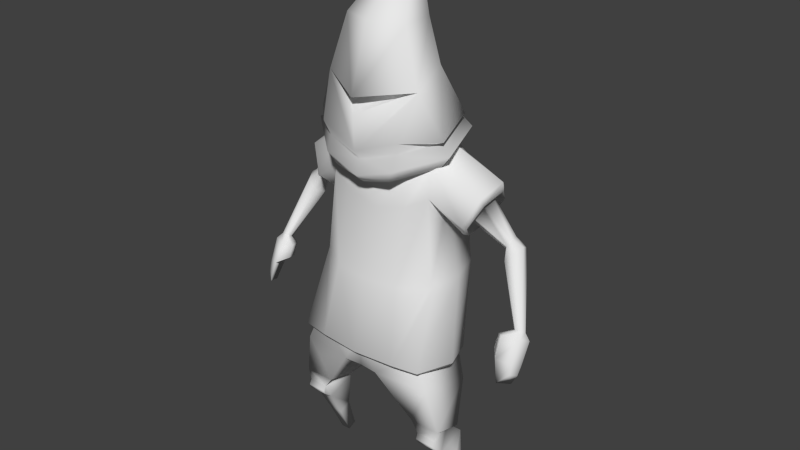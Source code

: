 # Source: Char_Below_REF.blend  (saved by Blender 2.73.0; exported with 4.5.12 LTS)
import bpy
from mathutils import Matrix  # noqa: F401  (used for matrix-valued properties, if any)

bpy.ops.wm.read_factory_settings(use_empty=True)
scene = bpy.context.scene
scene.name = 'Scene'

# ---- collections
col_collection_1 = bpy.data.collections.new('Collection 1'); scene.collection.children.link(col_collection_1)
col_collection_2 = bpy.data.collections.new('Collection 2'); scene.collection.children.link(col_collection_2)

# ---- materials (node trees are filled in below, after node groups)
mat_material = bpy.data.materials.new('Material')
mat_material.alpha_threshold = 0.0
mat_material.use_transparent_shadow = False
mat_material.roughness = 0.5
mat_material.specular_intensity = 0.0

# ---- material node trees

# ---- world
world_world = bpy.data.worlds.new('World'); scene.world = world_world
world_world.color = (0.05088, 0.05088, 0.05088)
world_world.use_sun_shadow = False
world_world.sun_shadow_jitter_overblur = 0.0
world_world.cycles.sampling_method = 'MANUAL'
world_world.cycles.sample_map_resolution = 256

# ---- meshes
me_cube = bpy.data.meshes.new('Cube')
me_cube.from_pydata([(0.1401, -0.1363, 0.564), (0.1359, 0.185, 0.5313), (0.2327, 0.1186, 0.5486), (0.2327, -0.1198, 0.564), (0.0, -0.1496, 0.564), (0.0, 0.1953, 0.5313), (0.113, -0.03654, 1.064), (0.1023, 0.2177, 1.107), (0.1895, 0.1692, 1.08), (0.1858, -0.01143, 1.105), (0.0, -0.04173, 1.039), (0.0, 0.2395, 1.119), (0.2456, 0.08356, 0.002342), (0.2456, 0.1148, 0.01642), (0.2799, 0.1148, 0.01642), (0.2799, 0.08356, 0.002342), (0.2026, -0.07615, 0.2986), (0.2026, -0.008142, 0.3292), (0.2696, -0.008142, 0.3292), (0.2696, -0.07615, 0.2986), (0.1766, -0.07361, 0.3349), (0.1766, 0.02943, 0.3094), (0.2827, 0.02943, 0.3094), (0.2827, -0.07361, 0.3349), (0.06328, -0.1215, 0.4968), (0.06295, 0.1333, 0.4335), (0.2499, 0.09944, 0.4419), (0.2469, -0.09662, 0.4928), (0.06321, -0.1105, 0.6009), (0.06505, 0.1682, 0.5316), (0.2049, 0.127, 0.5402), (0.2081, -0.08513, 0.5938), (0.0, -0.1176, 0.4982), (0.0, 0.1363, 0.4328), (0.0, -0.1218, 0.6103), (0.0, 0.1607, 0.5319), (0.1149, -0.086, 0.8125), (0.0, -0.1008, 0.8112), (0.1011, 0.2151, 0.8395), (0.0, 0.2213, 0.8401), (0.2113, -0.0241, 0.8181), (0.2113, 0.1745, 0.8359), (0.2799, -0.000603, 0.564), (0.2854, 0.0136, 1.038), (0.1872, 0.07154, 1.04), (0.2502, 0.1869, 0.9932), (0.2364, 0.07518, 0.827), (0.1108, -0.0295, 1.216), (0.1109, 0.196, 1.223), (0.1904, 0.184, 1.184), (0.1868, 0.003287, 1.21), (0.0, -0.05691, 1.222), (0.0, 0.2032, 1.247), (0.06295, 0.05551, 1.301), (0.189, 0.101, 1.249), (0.0, 0.05551, 1.301), (0.2446, 0.08393, 0.9714), (0.2966, 0.2195, 1.082), (0.3318, 0.04621, 1.127), (0.3374, 0.1491, 1.149), (0.1094, -0.02637, 1.622), (0.0, -0.06829, 1.624), (0.0, 0.1517, 1.847), (0.2049, -0.002472, 1.284), (0.08874, 0.1035, 1.616), (0.0, 0.2594, 1.329), (0.0, 0.1585, 1.613), (0.1563, 0.1592, 1.312), (0.1668, -0.04385, 1.441), (0.0, -0.1373, 1.415), (0.1353, 0.1002, 1.48), (0.0, 0.1745, 1.501), (0.2049, 0.01947, 1.201), (0.0, -0.09311, 1.139), (0.1498, 0.1905, 1.222), (0.0, 0.305, 1.236), (0.0, -0.1324, 1.363), (0.0, -0.1068, 1.218), (0.0, 0.3072, 1.286), (0.1963, 0.1802, 1.281), (0.2535, -0.002975, 1.255), (0.0, -0.1239, 1.168), (0.0, -0.1297, 1.248), (0.2349, -0.009104, 1.298), (0.1861, 0.1568, 1.328), (0.0, 0.2534, 1.377), (0.1011, -0.0936, 1.165), (0.1445, -0.1024, 1.299), (0.125, -0.1104, 1.207), (0.1258, -0.09316, 1.256), (0.2661, 0.04855, 1.075), (0.2457, 0.1489, 1.049), (0.2424, 0.08927, 1.036), (0.2726, 0.1678, 1.1), (0.2929, 0.06743, 1.126), (0.2962, 0.127, 1.139), (0.3878, 0.1082, 0.9698), (0.3746, 0.1436, 0.9545), (0.3764, 0.1204, 0.9531), (0.3842, 0.1552, 0.9726), (0.3985, 0.1193, 0.9885), (0.3967, 0.1437, 0.99), (0.4975, 0.04198, 0.7454), (0.468, 0.04836, 0.7412), (0.4794, 0.03803, 0.7463), (0.4724, 0.06506, 0.7339), (0.5031, 0.05786, 0.737), (0.4904, 0.06947, 0.7311), (0.5079, 0.02239, 0.7316), (0.4319, 0.02214, 0.7264), (0.4581, -0.002827, 0.7377), (0.4576, 0.0701, 0.7092), (0.5197, 0.05656, 0.7153), (0.4962, 0.07873, 0.7046), (0.5057, -0.0104, 0.6604), (0.4312, 0.001884, 0.6869), (0.46, -0.03451, 0.6737), (0.457, 0.05132, 0.668), (0.5173, 0.02287, 0.6446), (0.4982, 0.04658, 0.638), (0.5065, -0.0205, 0.6295), (0.476, -0.04707, 0.6022), (0.5159, 0.006481, 0.6167), (0.4976, 0.001991, 0.5816), (0.3969, 0.1689, 0.9206), (0.4219, 0.1673, 0.9529), (0.4305, 0.132, 0.9703), (0.3799, 0.1345, 0.9057), (0.3887, 0.0983, 0.9235), (0.4143, 0.0975, 0.9558), (0.2125, -0.0394, 0.2311), (0.2043, 0.05196, 0.2737), (0.2794, 0.05196, 0.2737), (0.2719, -0.0394, 0.2311), (0.2286, 0.06689, 0.1408), (0.2758, 0.06689, 0.1408), (0.2758, 0.02314, 0.1208), (0.2286, 0.02314, 0.1208), (0.204, -0.08565, 0.2814), (0.2699, -0.08565, 0.2814), (0.2065, -0.07705, 0.2645), (0.2705, -0.07705, 0.2645), (0.1245, -0.02584, 1.425), (0.0, -0.06002, 1.415), (0.0, -0.05823, 1.396), (0.06837, -0.05574, 0.7672), (0.06837, 0.1727, 0.7108), (0.1874, 0.1455, 0.7175), (0.1874, -0.038, 0.7628), (0.0, -0.06858, 0.7766), (0.0, 0.1752, 0.7102), (0.1409, -0.1255, 0.5515), (0.137, 0.1727, 0.5212), (0.2268, 0.1111, 0.5373), (0.2268, -0.1103, 0.5515), (0.0, -0.1379, 0.5515), (0.0, 0.1822, 0.5212), (0.2706, 0.0003922, 0.5515), (0.1415, -0.1137, 0.5673), (0.1378, 0.16, 0.5395), (0.2202, 0.1028, 0.5542), (0.2202, -0.09987, 0.5673), (0.0, -0.1252, 0.5673), (0.0, 0.1689, 0.5395), (0.26, 0.001502, 0.5672), (0.3093, 0.2039, 1.067), (0.3445, 0.1432, 1.125), (0.3396, 0.05437, 1.106), (0.2692, 0.1757, 0.9905), (0.2644, 0.08693, 0.9717), (0.2996, 0.02624, 1.029), (0.1772, 0.0305, 1.187), (0.0, -0.05518, 1.14), (0.1352, 0.1607, 1.203), (0.0, 0.2478, 1.214), (0.09813, -0.05555, 1.16), (0.1422, 0.04328, 1.221), (0.0, -0.01125, 1.192), (0.1155, 0.1261, 1.232), (0.0, 0.1816, 1.239), (0.09191, -0.01149, 1.204), (0.1418, -0.07032, 0.6204), (0.1395, 0.1093, 0.6022), (0.1936, 0.07215, 0.6118), (0.1936, -0.06116, 0.6204), (0.0, -0.07778, 0.6204), (0.0, 0.115, 0.6022), (0.2199, 0.005516, 0.6203)], [], [(38, 39, 11, 7), (37, 36, 6, 10), (6, 9, 50, 47), (7, 11, 52, 48), (36, 40, 9, 6), (46, 41, 8, 44), (41, 38, 7, 8), (137, 134, 13, 12), (134, 135, 14, 13), (135, 136, 15, 14), (136, 137, 12, 15), (12, 13, 14, 15), (16, 19, 23, 20), (20, 23, 27, 24), (19, 18, 22, 23), (18, 17, 21, 22), (17, 16, 20, 21), (24, 27, 31, 28), (23, 22, 26, 27), (22, 21, 25, 26), (21, 20, 24, 25), (27, 26, 30, 31), (26, 25, 29, 30), (29, 25, 33, 35), (24, 28, 34, 32), (25, 24, 32, 33), (1, 5, 39, 38), (4, 0, 36, 37), (0, 3, 40, 36), (42, 2, 41, 46), (2, 1, 38, 41), (10, 6, 47, 51), (54, 50, 58, 59), (40, 46, 44, 9), (3, 42, 46, 40), (54, 49, 48, 53), (53, 48, 52, 55), (50, 54, 53, 47), (47, 53, 55, 51), (49, 54, 59, 57), (8, 7, 48, 49), (166, 167, 94, 95), (165, 166, 95, 93), (8, 49, 57, 45), (44, 8, 45, 56), (50, 9, 43, 58), (9, 44, 56, 43), (84, 83, 63, 67), (85, 84, 67, 65), (62, 64, 66), (66, 64, 70, 71), (64, 60, 68, 70), (60, 61, 69, 68), (78, 79, 74, 75), (79, 80, 72, 74), (76, 68, 142, 144), (68, 76, 82, 87), (60, 62, 61), (62, 60, 64), (88, 89, 77, 81), (65, 67, 79, 78), (67, 63, 80, 79), (86, 88, 81, 73), (70, 68, 83, 84), (71, 70, 84, 85), (89, 87, 82, 77), (72, 80, 88, 86), (80, 63, 89, 88), (83, 68, 87), (63, 83, 87, 89), (95, 94, 100, 101), (93, 95, 101, 99), (168, 165, 93, 91), (169, 168, 91, 92), (167, 170, 90, 94), (170, 169, 92, 90), (125, 126, 106, 107), (124, 125, 107, 105), (91, 93, 99, 97), (92, 91, 97, 98), (94, 90, 96, 100), (90, 92, 98, 96), (107, 106, 112, 113), (105, 107, 113, 111), (127, 124, 105, 103), (128, 127, 103, 104), (126, 129, 102, 106), (129, 128, 104, 102), (113, 112, 118, 119), (111, 113, 119, 117), (103, 105, 111, 109), (104, 103, 109, 110), (106, 102, 108, 112), (102, 104, 110, 108), (116, 115, 117, 119), (119, 118, 122, 123), (109, 111, 117, 115), (110, 109, 115, 116), (112, 108, 114, 118), (108, 110, 116, 114), (120, 121, 123, 122), (116, 119, 123, 121), (118, 114, 120, 122), (114, 116, 121, 120), (101, 100, 126, 125), (99, 101, 125, 124), (97, 99, 124, 127), (98, 97, 127, 128), (100, 96, 129, 126), (96, 98, 128, 129), (16, 17, 131, 130), (17, 18, 132, 131), (18, 19, 133, 132), (130, 133, 141, 140), (130, 131, 134, 137), (131, 132, 135, 134), (132, 133, 136, 135), (133, 130, 137, 136), (139, 138, 140, 141), (133, 19, 139, 141), (19, 16, 138, 139), (16, 130, 140, 138), (142, 143, 144), (68, 69, 143, 142), (34, 28, 145, 149), (29, 35, 150, 146), (28, 31, 148, 145), (31, 30, 147, 148), (30, 29, 146, 147), (2, 42, 157, 153), (0, 4, 155, 151), (5, 1, 152, 156), (3, 0, 151, 154), (42, 3, 154, 157), (1, 2, 153, 152), (153, 157, 164, 160), (151, 155, 162, 158), (156, 152, 159, 163), (154, 151, 158, 161), (157, 154, 161, 164), (152, 153, 160, 159), (59, 58, 167, 166), (57, 59, 166, 165), (45, 57, 165, 168), (56, 45, 168, 169), (58, 43, 170, 167), (43, 56, 169, 170), (72, 86, 175, 171), (75, 74, 173, 174), (74, 72, 171, 173), (86, 73, 172, 175), (171, 175, 180, 176), (174, 173, 178, 179), (173, 171, 176, 178), (175, 172, 177, 180), (160, 164, 187, 183), (158, 162, 185, 181), (163, 159, 182, 186), (161, 158, 181, 184), (164, 161, 184, 187), (159, 160, 183, 182)])
me_cube.polygons.foreach_set('use_smooth', [True] * 161)
_uv = me_cube.uv_layers.new(name='UVMap')
_uv.uv.foreach_set('vector', [0.3534, 0.3857, 0.4097, 0.4176, 0.3018, 0.5807, 0.2638, 0.5188, 0.05566, 0.2011, 0.1259, 0.2341, 0.07893, 0.3969, 0.000175, 0.3722, 0.07893, 0.3969, 0.1207, 0.4256, 0.1258, 0.4763, 0.08692, 0.4895, 0.2638, 0.5188, 0.3018, 0.5807, 0.2048, 0.625, 0.2029, 0.5476, 0.1259, 0.2341, 0.1925, 0.2696, 0.1207, 0.4256, 0.07893, 0.3969, 0.2416, 0.3055, 0.288, 0.3454, 0.1989, 0.424, 0.1732, 0.3996, 0.2897, 0.3463, 0.3534, 0.3857, 0.2638, 0.5188, 0.2367, 0.472, 0.7756, 0.5589, 0.7608, 0.5405, 0.8116, 0.5004, 0.8226, 0.5127, 0.835, 0.6001, 0.8136, 0.5889, 0.8492, 0.5326, 0.8627, 0.5414, 0.8136, 0.5889, 0.794, 0.5743, 0.8358, 0.5228, 0.8492, 0.5326, 0.794, 0.5743, 0.7756, 0.5589, 0.8226, 0.5127, 0.8358, 0.5228, 0.2789, 0.6438, 0.2789, 0.6254, 0.2973, 0.6254, 0.2973, 0.6438, 0.6969, 0.6293, 0.7262, 0.6543, 0.7201, 0.6723, 0.6699, 0.6353, 0.6699, 0.6353, 0.7201, 0.6723, 0.6586, 0.7342, 0.5584, 0.7, 0.7262, 0.6543, 0.7624, 0.6933, 0.7684, 0.7164, 0.7201, 0.6723, 0.7624, 0.6933, 0.8081, 0.6945, 0.8221, 0.7252, 0.7684, 0.7164, 0.6745, 0.595, 0.6969, 0.6293, 0.6699, 0.6353, 0.6552, 0.5774, 0.5584, 0.7, 0.6586, 0.7342, 0.6243, 0.7824, 0.5448, 0.7607, 0.7201, 0.6723, 0.7684, 0.7164, 0.7511, 0.7817, 0.6586, 0.7342, 0.7684, 0.7164, 0.8221, 0.7252, 0.8344, 0.8375, 0.7511, 0.7817, 0.6552, 0.5774, 0.6699, 0.6353, 0.5584, 0.7, 0.5539, 0.5531, 0.6586, 0.7342, 0.7511, 0.7817, 0.7361, 0.8361, 0.6243, 0.7824, 0.7511, 0.7817, 0.8344, 0.8375, 0.8006, 0.8843, 0.7361, 0.8361, 0.8006, 0.8843, 0.8344, 0.8375, 0.8627, 0.8586, 0.8277, 0.9056, 0.5584, 0.7, 0.5448, 0.7607, 0.5083, 0.7576, 0.5231, 0.6961, 0.5539, 0.5531, 0.5584, 0.7, 0.5231, 0.6961, 0.5198, 0.5521, 0.4125, 0.2263, 0.4864, 0.2381, 0.4097, 0.4176, 0.3534, 0.3857, 0.1421, 0.0513, 0.2026, 0.1068, 0.1259, 0.2341, 0.05566, 0.2011, 0.2026, 0.1068, 0.2365, 0.1437, 0.1925, 0.2696, 0.1259, 0.2341, 0.2897, 0.176, 0.3511, 0.2051, 0.288, 0.3454, 0.2416, 0.3055, 0.3511, 0.2051, 0.4125, 0.2263, 0.3534, 0.3857, 0.2897, 0.3463, 0.000175, 0.3722, 0.07893, 0.3969, 0.08692, 0.4895, 0.009627, 0.5201, 0.1576, 0.5071, 0.1258, 0.4763, 0.1686, 0.4521, 0.1848, 0.4597, 0.1925, 0.2696, 0.2416, 0.3055, 0.1732, 0.3996, 0.1207, 0.4256, 0.2365, 0.1437, 0.2897, 0.176, 0.2416, 0.3055, 0.1925, 0.2696, 0.1576, 0.5071, 0.2037, 0.5023, 0.2029, 0.5476, 0.1107, 0.5586, 0.1107, 0.5586, 0.2029, 0.5476, 0.2048, 0.625, 0.089, 0.5964, 0.1258, 0.4763, 0.1576, 0.5071, 0.1107, 0.5586, 0.08692, 0.4895, 0.08692, 0.4895, 0.1107, 0.5586, 0.089, 0.5964, 0.009627, 0.5201, 0.2037, 0.5023, 0.1576, 0.5071, 0.1848, 0.4597, 0.2002, 0.4478, 0.2367, 0.472, 0.2638, 0.5188, 0.2029, 0.5476, 0.2037, 0.5023, 0.2054, 0.9664, 0.1507, 0.9872, 0.1487, 0.9541, 0.1841, 0.9409, 0.2493, 0.9283, 0.2054, 0.9664, 0.1841, 0.9409, 0.2131, 0.9146, 0.2367, 0.472, 0.2037, 0.5023, 0.2002, 0.4478, 0.2302, 0.4269, 0.1732, 0.3996, 0.1989, 0.424, 0.1891, 0.4333, 0.1786, 0.4287, 0.1258, 0.4763, 0.1207, 0.4256, 0.1674, 0.4357, 0.1686, 0.4521, 0.1207, 0.4256, 0.1732, 0.3996, 0.1786, 0.4287, 0.1674, 0.4357, 0.7348, 0.1952, 0.6764, 0.1568, 0.6848, 0.1451, 0.7478, 0.1893, 0.8219, 0.2541, 0.7348, 0.1952, 0.7478, 0.1893, 0.8314, 0.2337, 0.6367, 0.5, 0.6671, 0.3459, 0.7227, 0.3784, 0.7227, 0.3784, 0.6671, 0.3459, 0.6905, 0.2638, 0.7634, 0.3187, 0.6671, 0.3459, 0.595, 0.3203, 0.615, 0.2076, 0.6905, 0.2638, 0.595, 0.3203, 0.526, 0.3365, 0.4885, 0.1944, 0.615, 0.2076, 0.8531, 0.2144, 0.7553, 0.169, 0.7818, 0.1502, 0.8624, 0.1896, 0.7553, 0.169, 0.7026, 0.1296, 0.7196, 0.1091, 0.7818, 0.1502, 0.5525, 0.09595, 0.615, 0.2076, 0.5752, 0.1874, 0.5312, 0.1384, 0.615, 0.2076, 0.5525, 0.09595, 0.6001, 0.04453, 0.6377, 0.1151, 0.595, 0.3203, 0.6367, 0.5, 0.526, 0.3365, 0.6367, 0.5, 0.595, 0.3203, 0.6671, 0.3459, 0.6608, 0.07622, 0.6485, 0.09504, 0.6161, 0.0329, 0.64, 0.0134, 0.8314, 0.2337, 0.7478, 0.1893, 0.7553, 0.169, 0.8531, 0.2144, 0.7478, 0.1893, 0.6848, 0.1451, 0.7026, 0.1296, 0.7553, 0.169, 0.6742, 0.05593, 0.6608, 0.07622, 0.64, 0.0134, 0.663, 0.003687, 0.6905, 0.2638, 0.615, 0.2076, 0.6764, 0.1568, 0.7348, 0.1952, 0.7634, 0.3187, 0.6905, 0.2638, 0.7348, 0.1952, 0.8219, 0.2541, 0.6485, 0.09504, 0.6377, 0.1151, 0.6001, 0.04453, 0.6161, 0.0329, 0.7196, 0.1091, 0.7026, 0.1296, 0.6608, 0.07622, 0.6742, 0.05593, 0.7026, 0.1296, 0.6848, 0.1451, 0.6485, 0.09504, 0.6608, 0.07622, 0.6764, 0.1568, 0.615, 0.2076, 0.6377, 0.1151, 0.6848, 0.1451, 0.6764, 0.1568, 0.6377, 0.1151, 0.6485, 0.09504, 0.1841, 0.9409, 0.1487, 0.9541, 0.1247, 0.8321, 0.1421, 0.8284, 0.2131, 0.9146, 0.1841, 0.9409, 0.1421, 0.8284, 0.155, 0.8194, 0.2665, 0.878, 0.2493, 0.9283, 0.2131, 0.9146, 0.2301, 0.8815, 0.04862, 0.9754, 0.0112, 0.9437, 0.04042, 0.9215, 0.07068, 0.9413, 0.1507, 0.9872, 0.09591, 0.9887, 0.1093, 0.9546, 0.1487, 0.9541, 0.09591, 0.9887, 0.04862, 0.9754, 0.07068, 0.9413, 0.1093, 0.9546, 0.1421, 0.8029, 0.1284, 0.8099, 0.102, 0.6904, 0.1119, 0.6897, 0.1531, 0.7939, 0.1421, 0.8029, 0.1119, 0.6897, 0.1219, 0.6882, 0.2301, 0.8815, 0.2131, 0.9146, 0.155, 0.8194, 0.1649, 0.8099, 0.07068, 0.9413, 0.04042, 0.9215, 0.07485, 0.8299, 0.09052, 0.8284, 0.1487, 0.9541, 0.1093, 0.9546, 0.1073, 0.8293, 0.1247, 0.8321, 0.1093, 0.9546, 0.07068, 0.9413, 0.09052, 0.8284, 0.1073, 0.8293, 0.1119, 0.6897, 0.102, 0.6904, 0.1003, 0.6793, 0.1096, 0.6768, 0.1219, 0.6882, 0.1119, 0.6897, 0.1096, 0.6768, 0.1214, 0.6752, 0.1666, 0.7855, 0.1531, 0.7939, 0.1219, 0.6882, 0.1318, 0.6887, 0.09248, 0.8033, 0.07194, 0.8035, 0.07655, 0.7041, 0.0838, 0.6991, 0.1284, 0.8099, 0.111, 0.8097, 0.09284, 0.6934, 0.102, 0.6904, 0.111, 0.8097, 0.09248, 0.8033, 0.0838, 0.6991, 0.09284, 0.6934, 0.1096, 0.6768, 0.1003, 0.6793, 0.09558, 0.6589, 0.1042, 0.6574, 0.1214, 0.6752, 0.1096, 0.6768, 0.1042, 0.6574, 0.1179, 0.6619, 0.1318, 0.6887, 0.1219, 0.6882, 0.1214, 0.6752, 0.1438, 0.6681, 0.0838, 0.6991, 0.07655, 0.7041, 0.05736, 0.6917, 0.06983, 0.683, 0.102, 0.6904, 0.09284, 0.6934, 0.08854, 0.683, 0.1003, 0.6793, 0.09284, 0.6934, 0.0838, 0.6991, 0.06983, 0.683, 0.08854, 0.683, 0.1246, 0.6304, 0.1349, 0.649, 0.1179, 0.6619, 0.1042, 0.6574, 0.1042, 0.6574, 0.09558, 0.6589, 0.09426, 0.6521, 0.09574, 0.6479, 0.1438, 0.6681, 0.1214, 0.6752, 0.1179, 0.6619, 0.1349, 0.649, 0.06983, 0.683, 0.05736, 0.6917, 0.04936, 0.6727, 0.06422, 0.6555, 0.1003, 0.6793, 0.08854, 0.683, 0.08498, 0.659, 0.09558, 0.6589, 0.08854, 0.683, 0.06983, 0.683, 0.06422, 0.6555, 0.08498, 0.659, 0.08749, 0.6504, 0.09185, 0.6254, 0.09574, 0.6479, 0.09426, 0.6521, 0.1246, 0.6304, 0.1042, 0.6574, 0.09574, 0.6479, 0.09185, 0.6254, 0.09558, 0.6589, 0.08498, 0.659, 0.08749, 0.6504, 0.09426, 0.6521, 0.08498, 0.659, 0.06422, 0.6555, 0.09185, 0.6254, 0.08749, 0.6504, 0.1421, 0.8284, 0.1247, 0.8321, 0.1284, 0.8099, 0.1421, 0.8029, 0.155, 0.8194, 0.1421, 0.8284, 0.1421, 0.8029, 0.1531, 0.7939, 0.1649, 0.8099, 0.155, 0.8194, 0.1531, 0.7939, 0.1666, 0.7855, 0.09052, 0.8284, 0.07485, 0.8299, 0.07194, 0.8035, 0.09248, 0.8033, 0.1247, 0.8321, 0.1073, 0.8293, 0.111, 0.8097, 0.1284, 0.8099, 0.1073, 0.8293, 0.09052, 0.8284, 0.09248, 0.8033, 0.111, 0.8097, 0.6969, 0.6293, 0.6745, 0.595, 0.6964, 0.5609, 0.7266, 0.6022, 0.8081, 0.6945, 0.7624, 0.6933, 0.791, 0.6473, 0.8196, 0.6609, 0.7624, 0.6933, 0.7262, 0.6543, 0.7506, 0.6244, 0.791, 0.6473, 0.7266, 0.6022, 0.7506, 0.6244, 0.7321, 0.6368, 0.7136, 0.6227, 0.7266, 0.6022, 0.6964, 0.5609, 0.7608, 0.5405, 0.7756, 0.5589, 0.8196, 0.6609, 0.791, 0.6473, 0.8136, 0.5889, 0.835, 0.6001, 0.791, 0.6473, 0.7506, 0.6244, 0.794, 0.5743, 0.8136, 0.5889, 0.7506, 0.6244, 0.7266, 0.6022, 0.7756, 0.5589, 0.794, 0.5743, 0.7268, 0.6416, 0.7087, 0.6286, 0.7136, 0.6227, 0.7321, 0.6368, 0.7506, 0.6244, 0.7262, 0.6543, 0.7268, 0.6416, 0.7321, 0.6368, 0.7262, 0.6543, 0.6969, 0.6293, 0.7087, 0.6286, 0.7268, 0.6416, 0.6969, 0.6293, 0.7266, 0.6022, 0.7136, 0.6227, 0.7087, 0.6286, 0.5752, 0.1874, 0.5238, 0.149, 0.5312, 0.1384, 0.615, 0.2076, 0.4885, 0.1944, 0.5238, 0.149, 0.5752, 0.1874, 0.5083, 0.7576, 0.5448, 0.7607, 0.5265, 0.8561, 0.4885, 0.8506, 0.8006, 0.8843, 0.8277, 0.9056, 0.7638, 0.9812, 0.7347, 0.9569, 0.5448, 0.7607, 0.6243, 0.7824, 0.5895, 0.8717, 0.5265, 0.8561, 0.6243, 0.7824, 0.7361, 0.8361, 0.6821, 0.9148, 0.5895, 0.8717, 0.7361, 0.8361, 0.8006, 0.8843, 0.7347, 0.9569, 0.6821, 0.9148, 0.3511, 0.2051, 0.2897, 0.176, 0.2943, 0.1695, 0.3537, 0.1976, 0.2026, 0.1068, 0.1421, 0.0513, 0.1509, 0.04327, 0.2106, 0.101, 0.4864, 0.2381, 0.4125, 0.2263, 0.4122, 0.217, 0.4872, 0.2266, 0.2365, 0.1437, 0.2026, 0.1068, 0.2106, 0.101, 0.2425, 0.1375, 0.2897, 0.176, 0.2365, 0.1437, 0.2425, 0.1375, 0.2943, 0.1695, 0.4125, 0.2263, 0.3511, 0.2051, 0.3537, 0.1976, 0.4122, 0.217, 0.3537, 0.1976, 0.2943, 0.1695, 0.2995, 0.1602, 0.3553, 0.186, 0.2106, 0.101, 0.1509, 0.04327, 0.1621, 0.03332, 0.2213, 0.09364, 0.4872, 0.2266, 0.4122, 0.217, 0.4105, 0.203, 0.4882, 0.2096, 0.2425, 0.1375, 0.2106, 0.101, 0.2213, 0.09364, 0.2502, 0.1298, 0.2943, 0.1695, 0.2425, 0.1375, 0.2502, 0.1298, 0.2995, 0.1602, 0.4122, 0.217, 0.3537, 0.1976, 0.3553, 0.186, 0.4105, 0.203, 0.214, 0.9794, 0.1554, 0.9998, 0.1507, 0.9872, 0.2054, 0.9664, 0.26, 0.9375, 0.214, 0.9794, 0.2054, 0.9664, 0.2493, 0.9283, 0.2785, 0.8805, 0.26, 0.9375, 0.2493, 0.9283, 0.2665, 0.878, 0.04318, 0.9845, 0.000175, 0.948, 0.0112, 0.9437, 0.04862, 0.9754, 0.1554, 0.9998, 0.09616, 0.9998, 0.09591, 0.9887, 0.1507, 0.9872, 0.09616, 0.9998, 0.04318, 0.9845, 0.04862, 0.9754, 0.09591, 0.9887, 0.7196, 0.1091, 0.6742, 0.05593, 0.6927, 0.05339, 0.7285, 0.1008, 0.8624, 0.1896, 0.7818, 0.1502, 0.7814, 0.1338, 0.8556, 0.1573, 0.7818, 0.1502, 0.7196, 0.1091, 0.7285, 0.1008, 0.7814, 0.1338, 0.6742, 0.05593, 0.663, 0.003687, 0.6835, 0.000175, 0.6927, 0.05339, 0.7285, 0.1008, 0.6927, 0.05339, 0.7258, 0.05222, 0.7482, 0.08735, 0.8556, 0.1573, 0.7814, 0.1338, 0.7846, 0.1112, 0.8482, 0.1224, 0.7814, 0.1338, 0.7285, 0.1008, 0.7482, 0.08735, 0.7846, 0.1112, 0.6927, 0.05339, 0.6835, 0.000175, 0.7214, 0.000175, 0.7258, 0.05222, 0.3553, 0.186, 0.2995, 0.1602, 0.3195, 0.1254, 0.3608, 0.1415, 0.2213, 0.09364, 0.1621, 0.03332, 0.2024, 0.000175, 0.2617, 0.07023, 0.4882, 0.2096, 0.4105, 0.203, 0.4014, 0.1511, 0.4882, 0.1509, 0.2502, 0.1298, 0.2213, 0.09364, 0.2617, 0.07023, 0.2826, 0.09799, 0.2995, 0.1602, 0.2502, 0.1298, 0.2826, 0.09799, 0.3195, 0.1254, 0.4105, 0.203, 0.3553, 0.186, 0.3608, 0.1415, 0.4014, 0.1511])
_ca = me_cube.color_attributes.new('Col', 'BYTE_COLOR', 'CORNER')
_ca.data.foreach_set('color', [1.0, 1.0, 1.0, 1.0, 1.0, 1.0, 1.0, 1.0, 1.0, 1.0, 1.0, 1.0, 1.0, 1.0, 1.0, 1.0, 1.0, 1.0, 1.0, 1.0, 1.0, 1.0, 1.0, 1.0, 1.0, 1.0, 1.0, 1.0, 1.0, 1.0, 1.0, 1.0, 1.0, 1.0, 1.0, 1.0, 1.0, 1.0, 1.0, 1.0, 1.0, 1.0, 1.0, 1.0, 1.0, 1.0, 1.0, 1.0, 1.0, 1.0, 1.0, 1.0, 1.0, 1.0, 1.0, 1.0, 1.0, 1.0, 1.0, 1.0, 1.0, 1.0, 1.0, 1.0, 1.0, 1.0, 1.0, 1.0, 1.0, 1.0, 1.0, 1.0, 1.0, 1.0, 1.0, 1.0, 1.0, 1.0, 1.0, 1.0, 1.0, 1.0, 1.0, 1.0, 1.0, 1.0, 1.0, 1.0, 1.0, 1.0, 1.0, 1.0, 1.0, 1.0, 1.0, 1.0, 1.0, 1.0, 1.0, 1.0, 1.0, 1.0, 1.0, 1.0, 1.0, 1.0, 1.0, 1.0, 1.0, 1.0, 1.0, 1.0, 1.0, 1.0, 1.0, 1.0, 1.0, 1.0, 1.0, 1.0, 1.0, 1.0, 1.0, 1.0, 1.0, 1.0, 1.0, 1.0, 1.0, 1.0, 1.0, 1.0, 1.0, 1.0, 1.0, 1.0, 1.0, 1.0, 1.0, 1.0, 1.0, 1.0, 1.0, 1.0, 1.0, 1.0, 1.0, 1.0, 1.0, 1.0, 1.0, 1.0, 1.0, 1.0, 1.0, 1.0, 1.0, 1.0, 1.0, 1.0, 1.0, 1.0, 1.0, 1.0, 1.0, 1.0, 1.0, 1.0, 1.0, 1.0, 1.0, 1.0, 1.0, 1.0, 1.0, 1.0, 1.0, 1.0, 1.0, 1.0, 1.0, 1.0, 1.0, 1.0, 1.0, 1.0, 1.0, 1.0, 1.0, 1.0, 1.0, 1.0, 1.0, 1.0, 1.0, 1.0, 1.0, 1.0, 1.0, 1.0, 1.0, 1.0, 1.0, 1.0, 1.0, 1.0, 1.0, 1.0, 1.0, 1.0, 1.0, 1.0, 1.0, 1.0, 1.0, 1.0, 1.0, 1.0, 1.0, 1.0, 1.0, 1.0, 1.0, 1.0, 1.0, 1.0, 1.0, 1.0, 1.0, 1.0, 1.0, 1.0, 1.0, 1.0, 1.0, 1.0, 1.0, 1.0, 1.0, 1.0, 1.0, 1.0, 1.0, 1.0, 1.0, 1.0, 1.0, 1.0, 1.0, 1.0, 1.0, 1.0, 1.0, 1.0, 1.0, 1.0, 1.0, 1.0, 1.0, 1.0, 1.0, 1.0, 1.0, 1.0, 1.0, 1.0, 1.0, 1.0, 1.0, 1.0, 1.0, 1.0, 1.0, 1.0, 1.0, 1.0, 1.0, 1.0, 1.0, 1.0, 1.0, 1.0, 1.0, 1.0, 1.0, 1.0, 1.0, 1.0, 1.0, 1.0, 1.0, 1.0, 1.0, 1.0, 1.0, 1.0, 1.0, 1.0, 1.0, 1.0, 1.0, 1.0, 1.0, 1.0, 1.0, 1.0, 1.0, 1.0, 1.0, 1.0, 1.0, 1.0, 1.0, 1.0, 1.0, 1.0, 1.0, 1.0, 1.0, 1.0, 1.0, 1.0, 1.0, 1.0, 1.0, 1.0, 1.0, 1.0, 1.0, 1.0, 1.0, 1.0, 1.0, 1.0, 1.0, 1.0, 1.0, 1.0, 1.0, 1.0, 1.0, 1.0, 1.0, 1.0, 1.0, 1.0, 1.0, 1.0, 1.0, 1.0, 1.0, 1.0, 1.0, 1.0, 1.0, 1.0, 1.0, 1.0, 1.0, 1.0, 1.0, 1.0, 1.0, 1.0, 1.0, 1.0, 1.0, 1.0, 1.0, 1.0, 1.0, 1.0, 1.0, 1.0, 1.0, 1.0, 1.0, 1.0, 1.0, 1.0, 1.0, 1.0, 1.0, 1.0, 1.0, 1.0, 1.0, 1.0, 1.0, 1.0, 1.0, 1.0, 1.0, 1.0, 1.0, 1.0, 1.0, 1.0, 1.0, 1.0, 1.0, 1.0, 1.0, 1.0, 1.0, 1.0, 1.0, 1.0, 1.0, 1.0, 1.0, 1.0, 1.0, 1.0, 1.0, 1.0, 1.0, 1.0, 1.0, 1.0, 1.0, 1.0, 1.0, 1.0, 1.0, 1.0, 1.0, 1.0, 1.0, 1.0, 1.0, 1.0, 1.0, 1.0, 1.0, 1.0, 1.0, 1.0, 1.0, 1.0, 1.0, 1.0, 1.0, 1.0, 1.0, 1.0, 1.0, 1.0, 1.0, 1.0, 1.0, 1.0, 1.0, 1.0, 1.0, 1.0, 1.0, 1.0, 1.0, 1.0, 1.0, 1.0, 1.0, 1.0, 1.0, 1.0, 1.0, 1.0, 1.0, 1.0, 1.0, 1.0, 1.0, 1.0, 1.0, 1.0, 1.0, 1.0, 1.0, 1.0, 1.0, 1.0, 1.0, 1.0, 1.0, 1.0, 1.0, 1.0, 1.0, 1.0, 1.0, 1.0, 1.0, 1.0, 1.0, 1.0, 1.0, 1.0, 1.0, 1.0, 1.0, 1.0, 1.0, 1.0, 1.0, 1.0, 1.0, 1.0, 1.0, 1.0, 1.0, 1.0, 1.0, 1.0, 1.0, 1.0, 1.0, 1.0, 1.0, 1.0, 1.0, 1.0, 1.0, 1.0, 1.0, 1.0, 1.0, 1.0, 1.0, 1.0, 1.0, 1.0, 1.0, 1.0, 1.0, 1.0, 1.0, 1.0, 1.0, 1.0, 1.0, 1.0, 1.0, 1.0, 1.0, 1.0, 1.0, 1.0, 1.0, 1.0, 1.0, 1.0, 1.0, 1.0, 1.0, 1.0, 1.0, 1.0, 1.0, 1.0, 1.0, 1.0, 1.0, 1.0, 1.0, 1.0, 1.0, 1.0, 1.0, 1.0, 1.0, 1.0, 1.0, 1.0, 1.0, 1.0, 1.0, 1.0, 1.0, 1.0, 1.0, 1.0, 1.0, 1.0, 1.0, 1.0, 1.0, 1.0, 1.0, 1.0, 1.0, 1.0, 1.0, 1.0, 1.0, 1.0, 1.0, 1.0, 1.0, 1.0, 1.0, 1.0, 1.0, 1.0, 1.0, 1.0, 1.0, 1.0, 1.0, 1.0, 1.0, 1.0, 1.0, 1.0, 1.0, 1.0, 1.0, 1.0, 1.0, 1.0, 1.0, 1.0, 1.0, 1.0, 1.0, 1.0, 1.0, 1.0, 1.0, 1.0, 1.0, 1.0, 1.0, 1.0, 1.0, 1.0, 1.0, 1.0, 1.0, 1.0, 1.0, 1.0, 1.0, 1.0, 1.0, 1.0, 1.0, 1.0, 1.0, 1.0, 1.0, 1.0, 1.0, 1.0, 1.0, 1.0, 1.0, 1.0, 1.0, 1.0, 1.0, 1.0, 1.0, 1.0, 1.0, 1.0, 1.0, 1.0, 1.0, 1.0, 1.0, 1.0, 1.0, 1.0, 1.0, 1.0, 1.0, 1.0, 1.0, 1.0, 1.0, 1.0, 1.0, 1.0, 1.0, 1.0, 1.0, 1.0, 1.0, 1.0, 1.0, 1.0, 1.0, 1.0, 1.0, 1.0, 1.0, 1.0, 1.0, 1.0, 1.0, 1.0, 1.0, 1.0, 1.0, 1.0, 1.0, 1.0, 1.0, 1.0, 1.0, 1.0, 1.0, 1.0, 1.0, 1.0, 1.0, 1.0, 1.0, 1.0, 1.0, 1.0, 1.0, 1.0, 1.0, 1.0, 1.0, 1.0, 1.0, 1.0, 1.0, 1.0, 1.0, 1.0, 1.0, 1.0, 1.0, 1.0, 1.0, 1.0, 1.0, 1.0, 1.0, 1.0, 1.0, 1.0, 1.0, 1.0, 1.0, 1.0, 1.0, 1.0, 1.0, 1.0, 1.0, 1.0, 1.0, 1.0, 1.0, 1.0, 1.0, 1.0, 1.0, 1.0, 1.0, 1.0, 1.0, 1.0, 1.0, 1.0, 1.0, 1.0, 1.0, 1.0, 1.0, 1.0, 1.0, 1.0, 1.0, 1.0, 1.0, 1.0, 1.0, 1.0, 1.0, 1.0, 1.0, 1.0, 1.0, 1.0, 1.0, 1.0, 1.0, 1.0, 1.0, 1.0, 1.0, 1.0, 1.0, 1.0, 1.0, 1.0, 1.0, 1.0, 1.0, 1.0, 1.0, 1.0, 1.0, 1.0, 1.0, 1.0, 1.0, 1.0, 1.0, 1.0, 1.0, 1.0, 1.0, 1.0, 1.0, 1.0, 1.0, 1.0, 1.0, 1.0, 1.0, 1.0, 1.0, 1.0, 1.0, 1.0, 1.0, 1.0, 1.0, 1.0, 1.0, 1.0, 1.0, 1.0, 1.0, 1.0, 1.0, 1.0, 1.0, 1.0, 1.0, 1.0, 1.0, 1.0, 1.0, 1.0, 1.0, 1.0, 1.0, 1.0, 1.0, 1.0, 1.0, 1.0, 1.0, 1.0, 1.0, 1.0, 1.0, 1.0, 1.0, 1.0, 1.0, 1.0, 1.0, 1.0, 1.0, 1.0, 1.0, 1.0, 1.0, 1.0, 1.0, 1.0, 1.0, 1.0, 1.0, 1.0, 1.0, 1.0, 1.0, 1.0, 1.0, 1.0, 1.0, 1.0, 1.0, 1.0, 1.0, 1.0, 1.0, 1.0, 1.0, 1.0, 1.0, 1.0, 1.0, 1.0, 1.0, 1.0, 1.0, 1.0, 1.0, 1.0, 1.0, 1.0, 1.0, 1.0, 1.0, 1.0, 1.0, 1.0, 1.0, 1.0, 1.0, 1.0, 1.0, 1.0, 1.0, 1.0, 1.0, 1.0, 1.0, 1.0, 1.0, 1.0, 1.0, 1.0, 1.0, 1.0, 1.0, 1.0, 1.0, 1.0, 1.0, 1.0, 1.0, 1.0, 1.0, 1.0, 1.0, 1.0, 1.0, 1.0, 1.0, 1.0, 1.0, 1.0, 1.0, 1.0, 1.0, 1.0, 1.0, 1.0, 1.0, 1.0, 1.0, 1.0, 1.0, 1.0, 1.0, 1.0, 1.0, 1.0, 1.0, 1.0, 1.0, 1.0, 1.0, 1.0, 1.0, 1.0, 1.0, 1.0, 1.0, 1.0, 1.0, 1.0, 1.0, 1.0, 1.0, 1.0, 1.0, 1.0, 1.0, 1.0, 1.0, 1.0, 1.0, 1.0, 1.0, 1.0, 1.0, 1.0, 1.0, 1.0, 1.0, 1.0, 1.0, 1.0, 1.0, 1.0, 1.0, 1.0, 1.0, 1.0, 1.0, 1.0, 1.0, 1.0, 1.0, 1.0, 1.0, 1.0, 1.0, 1.0, 1.0, 1.0, 1.0, 1.0, 1.0, 1.0, 1.0, 1.0, 1.0, 1.0, 1.0, 1.0, 1.0, 1.0, 1.0, 1.0, 1.0, 1.0, 1.0, 1.0, 1.0, 1.0, 1.0, 1.0, 1.0, 1.0, 1.0, 1.0, 1.0, 1.0, 1.0, 1.0, 1.0, 1.0, 1.0, 1.0, 1.0, 1.0, 1.0, 1.0, 1.0, 1.0, 1.0, 1.0, 1.0, 1.0, 1.0, 1.0, 1.0, 1.0, 1.0, 1.0, 1.0, 1.0, 1.0, 1.0, 1.0, 1.0, 1.0, 1.0, 1.0, 1.0, 1.0, 1.0, 1.0, 1.0, 1.0, 1.0, 1.0, 1.0, 1.0, 1.0, 1.0, 1.0, 1.0, 1.0, 1.0, 1.0, 1.0, 1.0, 1.0, 1.0, 1.0, 1.0, 1.0, 1.0, 1.0, 1.0, 1.0, 1.0, 1.0, 1.0, 1.0, 1.0, 1.0, 1.0, 1.0, 1.0, 1.0, 1.0, 1.0, 1.0, 1.0, 1.0, 1.0, 1.0, 1.0, 1.0, 1.0, 1.0, 1.0, 1.0, 1.0, 1.0, 1.0, 1.0, 1.0, 1.0, 1.0, 1.0, 1.0, 1.0, 1.0, 1.0, 1.0, 1.0, 1.0, 1.0, 1.0, 1.0, 1.0, 1.0, 1.0, 1.0, 1.0, 1.0, 1.0, 1.0, 1.0, 1.0, 1.0, 1.0, 1.0, 1.0, 1.0, 1.0, 1.0, 1.0, 1.0, 1.0, 1.0, 1.0, 1.0, 1.0, 1.0, 1.0, 1.0, 1.0, 1.0, 1.0, 1.0, 1.0, 1.0, 1.0, 1.0, 1.0, 1.0, 1.0, 1.0, 1.0, 1.0, 1.0, 1.0, 1.0, 1.0, 1.0, 1.0, 1.0, 1.0, 1.0, 1.0, 1.0, 1.0, 1.0, 1.0, 1.0, 1.0, 1.0, 1.0, 1.0, 1.0, 1.0, 1.0, 1.0, 1.0, 1.0, 1.0, 1.0, 1.0, 1.0, 1.0, 1.0, 1.0, 1.0, 1.0, 1.0, 1.0, 1.0, 1.0, 1.0, 1.0, 1.0, 1.0, 1.0, 1.0, 1.0, 1.0, 1.0, 1.0, 1.0, 1.0, 1.0, 1.0, 1.0, 1.0, 1.0, 1.0, 1.0, 1.0, 1.0, 1.0, 1.0, 1.0, 1.0, 1.0, 1.0, 1.0, 1.0, 1.0, 1.0, 1.0, 1.0, 1.0, 1.0, 1.0, 1.0, 1.0, 1.0, 1.0, 1.0, 1.0, 1.0, 1.0, 1.0, 1.0, 1.0, 1.0, 1.0, 1.0, 1.0, 1.0, 1.0, 1.0, 1.0, 1.0, 1.0, 1.0, 1.0, 1.0, 1.0, 1.0, 1.0, 1.0, 1.0, 1.0, 1.0, 1.0, 1.0, 1.0, 1.0, 1.0, 1.0, 1.0, 1.0, 1.0, 1.0, 1.0, 1.0, 1.0, 1.0, 1.0, 1.0, 1.0, 1.0, 1.0, 1.0, 1.0, 1.0, 1.0, 1.0, 1.0, 1.0, 1.0, 1.0, 1.0, 1.0, 1.0, 1.0, 1.0, 1.0, 1.0, 1.0, 1.0, 1.0, 1.0, 1.0, 1.0, 1.0, 1.0, 1.0, 1.0, 1.0, 1.0, 1.0, 1.0, 1.0, 1.0, 1.0, 1.0, 1.0, 1.0, 1.0, 1.0, 1.0, 1.0, 1.0, 1.0, 1.0, 1.0, 1.0, 1.0, 1.0, 1.0, 1.0, 1.0, 1.0, 1.0, 1.0, 1.0, 1.0, 1.0, 1.0, 1.0, 1.0, 1.0, 1.0, 1.0, 1.0, 1.0, 1.0, 1.0, 1.0, 1.0, 1.0, 1.0, 1.0, 1.0, 1.0, 1.0, 1.0, 1.0, 1.0, 1.0, 1.0, 1.0, 1.0, 1.0, 1.0, 1.0, 1.0, 1.0, 1.0, 1.0, 1.0, 1.0, 1.0, 1.0, 1.0, 1.0, 1.0, 1.0, 1.0, 1.0, 1.0, 1.0, 1.0, 1.0, 1.0, 1.0, 1.0, 1.0, 1.0, 1.0, 1.0, 1.0, 1.0, 1.0, 1.0, 1.0, 1.0, 1.0, 1.0, 1.0, 1.0, 1.0, 1.0, 1.0, 1.0, 1.0, 1.0, 1.0, 1.0, 1.0, 1.0, 1.0, 1.0, 1.0, 1.0, 1.0, 1.0, 1.0, 1.0, 1.0, 1.0, 1.0, 1.0, 1.0, 1.0, 1.0, 1.0, 1.0, 1.0, 1.0, 1.0, 1.0, 1.0, 1.0, 1.0, 1.0, 1.0, 1.0, 1.0, 1.0, 1.0, 1.0, 1.0, 1.0, 1.0, 1.0, 1.0, 1.0, 1.0, 1.0, 1.0, 1.0, 1.0, 1.0, 1.0, 1.0, 1.0, 1.0, 1.0, 1.0, 1.0, 1.0, 1.0, 1.0, 1.0, 1.0, 1.0, 1.0, 1.0, 1.0, 1.0, 1.0, 1.0, 1.0, 1.0, 1.0, 1.0, 1.0, 1.0, 1.0, 1.0, 1.0, 1.0, 1.0, 1.0, 1.0, 1.0, 1.0, 1.0, 1.0, 1.0, 1.0, 1.0, 1.0, 1.0, 1.0, 1.0, 1.0, 1.0, 1.0, 1.0, 1.0, 1.0, 1.0, 1.0, 1.0, 1.0, 1.0, 1.0, 1.0, 1.0, 1.0, 1.0, 1.0, 1.0, 1.0, 1.0, 1.0, 1.0, 1.0, 1.0, 1.0, 1.0, 1.0, 1.0, 1.0, 1.0, 1.0, 1.0, 1.0, 1.0, 1.0, 1.0, 1.0, 1.0, 1.0, 1.0, 1.0, 1.0, 1.0, 1.0, 1.0, 1.0, 1.0, 1.0, 1.0, 1.0, 1.0, 1.0, 1.0, 1.0, 1.0, 1.0, 1.0, 1.0, 1.0, 1.0, 1.0, 1.0, 1.0, 1.0, 1.0, 1.0, 1.0, 1.0, 1.0, 1.0, 1.0, 1.0, 1.0, 1.0, 1.0, 1.0, 1.0, 1.0, 1.0, 1.0, 1.0, 1.0, 1.0, 1.0, 1.0, 1.0, 1.0, 1.0, 1.0, 1.0, 1.0, 1.0, 1.0, 1.0, 1.0, 1.0, 1.0, 1.0, 1.0, 1.0, 1.0, 1.0, 1.0, 1.0, 1.0, 1.0, 1.0, 1.0, 1.0, 1.0, 1.0, 1.0, 1.0, 1.0, 1.0, 1.0, 1.0, 1.0, 1.0, 1.0, 1.0, 1.0, 1.0, 1.0, 1.0, 1.0, 1.0, 1.0, 1.0, 1.0, 1.0, 1.0, 1.0, 1.0, 1.0, 1.0, 1.0, 1.0, 1.0, 1.0, 1.0, 1.0, 1.0, 1.0, 1.0, 1.0, 1.0, 1.0, 1.0, 1.0, 1.0, 1.0, 1.0, 1.0, 1.0, 1.0, 1.0, 1.0, 1.0, 1.0, 1.0, 1.0, 1.0, 1.0, 1.0, 1.0, 1.0, 1.0, 1.0, 1.0, 1.0, 1.0, 1.0, 1.0, 1.0, 1.0, 1.0, 1.0, 1.0, 1.0, 1.0, 1.0, 1.0, 1.0, 1.0, 1.0, 1.0, 1.0, 1.0, 1.0, 1.0, 1.0, 1.0, 1.0, 1.0, 1.0, 1.0, 1.0, 1.0, 1.0, 1.0, 1.0, 1.0, 1.0, 1.0, 1.0, 1.0, 1.0, 1.0, 1.0, 1.0, 1.0, 1.0, 1.0, 1.0, 1.0, 1.0, 1.0, 1.0, 1.0, 1.0, 1.0, 1.0, 1.0, 1.0, 1.0, 1.0, 1.0, 1.0, 1.0, 1.0, 1.0, 1.0, 1.0, 1.0, 1.0, 1.0, 1.0, 1.0, 1.0, 1.0, 1.0, 1.0, 1.0, 1.0, 1.0, 1.0, 1.0, 1.0, 1.0, 1.0, 1.0, 1.0, 1.0, 1.0, 1.0, 1.0, 1.0, 1.0, 1.0, 1.0, 1.0, 1.0, 1.0, 1.0, 1.0, 1.0, 1.0, 1.0, 1.0, 1.0, 1.0, 1.0, 1.0, 1.0, 1.0, 1.0, 1.0, 1.0, 1.0, 1.0, 1.0, 1.0, 1.0, 1.0, 1.0, 1.0, 1.0, 1.0, 1.0, 1.0, 1.0, 1.0, 1.0, 1.0, 1.0, 1.0, 1.0, 1.0, 1.0, 1.0, 1.0, 1.0, 1.0, 1.0, 1.0, 1.0, 1.0, 1.0, 1.0, 1.0, 1.0, 1.0, 1.0, 1.0, 1.0, 1.0, 1.0, 1.0, 1.0, 1.0, 1.0, 1.0, 1.0, 1.0, 1.0, 1.0, 1.0, 1.0, 1.0, 1.0, 1.0, 1.0, 1.0, 1.0, 1.0, 1.0, 1.0, 1.0, 1.0, 1.0, 1.0, 1.0, 1.0, 1.0, 1.0, 1.0, 1.0, 1.0, 1.0, 1.0, 1.0, 1.0, 1.0, 1.0, 1.0, 1.0, 1.0, 1.0, 1.0, 1.0, 1.0, 1.0, 1.0, 1.0, 1.0, 1.0, 1.0, 1.0, 1.0, 1.0, 1.0, 1.0, 1.0, 1.0, 1.0, 1.0, 1.0, 1.0, 1.0, 1.0, 1.0, 1.0, 1.0, 1.0, 1.0, 1.0, 1.0, 1.0, 1.0, 1.0, 1.0, 1.0, 1.0, 1.0, 1.0, 1.0, 1.0, 1.0, 1.0, 1.0, 1.0, 1.0, 1.0, 1.0, 1.0, 1.0, 1.0, 1.0, 1.0, 1.0, 1.0, 1.0, 1.0, 1.0, 1.0, 1.0, 1.0, 1.0, 1.0, 1.0, 1.0, 1.0, 1.0, 1.0, 1.0, 1.0, 1.0, 1.0, 1.0, 1.0, 1.0, 1.0, 1.0, 1.0, 1.0, 1.0, 1.0, 1.0, 1.0, 1.0, 1.0, 1.0, 1.0, 1.0, 1.0, 1.0, 1.0, 1.0, 1.0, 1.0, 1.0, 1.0, 1.0, 1.0, 1.0, 1.0, 1.0, 1.0, 1.0, 1.0, 1.0, 1.0, 1.0, 1.0, 1.0, 1.0, 1.0, 1.0, 1.0, 1.0, 1.0, 1.0, 1.0, 1.0, 1.0, 1.0, 1.0, 1.0, 1.0, 1.0, 1.0, 1.0, 1.0, 1.0, 1.0, 1.0, 1.0, 1.0, 1.0, 1.0, 1.0, 1.0, 1.0, 1.0, 1.0, 1.0, 1.0, 1.0, 1.0, 1.0, 1.0, 1.0, 1.0, 1.0, 1.0, 1.0, 1.0, 1.0, 1.0, 1.0, 1.0, 1.0, 1.0, 1.0, 1.0, 1.0, 1.0, 1.0, 1.0, 1.0, 1.0, 1.0, 1.0, 1.0, 1.0, 1.0, 1.0, 1.0, 1.0, 1.0, 1.0, 1.0, 1.0, 1.0, 1.0, 1.0, 1.0, 1.0, 1.0, 1.0, 1.0, 1.0, 1.0, 1.0, 1.0, 1.0, 1.0, 1.0, 1.0, 1.0, 1.0, 1.0, 1.0, 1.0, 1.0, 1.0, 1.0, 1.0, 1.0, 1.0, 1.0, 1.0, 1.0, 1.0, 1.0, 1.0, 1.0, 1.0, 1.0, 1.0, 1.0, 1.0, 1.0, 1.0, 1.0, 1.0, 1.0, 1.0, 1.0, 1.0, 1.0, 1.0, 1.0, 1.0, 1.0, 1.0, 1.0, 1.0, 1.0, 1.0, 1.0, 1.0, 1.0, 1.0, 1.0, 1.0, 1.0, 1.0, 1.0, 1.0, 1.0, 1.0, 1.0, 1.0, 1.0, 1.0, 1.0, 1.0, 1.0, 1.0, 1.0, 1.0, 1.0, 1.0, 1.0, 1.0, 1.0, 1.0, 1.0, 1.0, 1.0, 1.0, 1.0, 1.0, 1.0, 1.0, 1.0, 1.0, 1.0, 1.0, 1.0, 1.0, 1.0, 1.0, 1.0, 1.0, 1.0, 1.0, 1.0, 1.0, 1.0, 1.0, 1.0, 1.0, 1.0, 1.0, 1.0, 1.0, 1.0, 1.0, 1.0, 1.0, 1.0, 1.0, 1.0, 1.0, 1.0, 1.0, 1.0, 1.0, 1.0, 1.0, 1.0, 1.0, 1.0, 1.0, 1.0, 1.0, 1.0, 1.0, 1.0, 1.0, 1.0, 1.0, 1.0, 1.0, 1.0, 1.0, 1.0, 1.0, 1.0, 1.0, 1.0, 1.0, 1.0, 1.0, 1.0, 1.0, 1.0, 1.0, 1.0, 1.0, 1.0, 1.0, 1.0, 1.0, 1.0, 1.0, 1.0, 1.0, 1.0, 1.0, 1.0, 1.0, 1.0, 1.0, 1.0, 1.0, 1.0, 1.0, 1.0, 1.0, 1.0, 1.0, 1.0, 1.0, 1.0, 1.0, 1.0, 1.0, 1.0, 1.0, 1.0, 1.0, 1.0, 1.0, 1.0, 1.0, 1.0, 1.0, 1.0, 1.0, 1.0, 1.0, 1.0, 1.0, 1.0, 1.0, 1.0, 1.0, 1.0, 1.0, 1.0, 1.0, 1.0, 1.0, 1.0, 1.0, 1.0, 1.0, 1.0, 1.0, 1.0, 1.0, 1.0, 1.0, 1.0, 1.0, 1.0, 1.0, 1.0, 1.0, 1.0, 1.0, 1.0, 1.0, 1.0, 1.0, 1.0, 1.0, 1.0, 1.0, 1.0, 1.0, 1.0, 1.0, 1.0, 1.0, 1.0, 1.0, 1.0, 1.0, 1.0, 1.0, 1.0, 1.0, 1.0, 1.0, 1.0, 1.0, 1.0, 1.0, 1.0, 1.0, 1.0, 1.0, 1.0, 1.0, 1.0, 1.0, 1.0, 1.0, 1.0, 1.0, 1.0, 1.0, 1.0, 1.0, 1.0, 1.0, 1.0, 1.0, 1.0, 1.0, 1.0, 1.0, 1.0, 1.0, 1.0, 1.0, 1.0, 1.0, 1.0, 1.0, 1.0, 1.0, 1.0, 1.0, 1.0, 1.0, 1.0, 1.0, 1.0, 1.0, 1.0, 1.0, 1.0, 1.0, 1.0, 1.0, 1.0, 1.0, 1.0, 1.0, 1.0, 1.0, 1.0, 1.0, 1.0, 1.0, 1.0, 1.0, 1.0, 1.0, 1.0, 1.0, 1.0, 1.0, 1.0, 1.0, 1.0, 1.0, 1.0, 1.0, 1.0, 1.0, 1.0, 1.0, 1.0, 1.0, 1.0, 1.0, 1.0, 1.0, 1.0, 1.0, 1.0, 1.0, 1.0, 1.0, 1.0, 1.0, 1.0, 1.0, 1.0, 1.0, 1.0, 1.0, 1.0, 1.0, 1.0, 1.0, 1.0, 1.0, 1.0, 1.0, 1.0, 1.0, 1.0, 1.0, 1.0, 1.0, 1.0, 1.0, 1.0, 1.0, 1.0, 1.0, 1.0, 1.0, 1.0, 1.0, 1.0, 1.0, 1.0, 1.0, 1.0, 1.0, 1.0, 1.0, 1.0, 1.0, 1.0, 1.0, 1.0, 1.0, 1.0, 1.0, 1.0, 1.0, 1.0, 1.0, 1.0, 1.0, 1.0, 1.0, 1.0, 1.0, 1.0, 1.0, 1.0, 1.0, 1.0, 1.0, 1.0, 1.0, 1.0, 1.0, 1.0, 1.0, 1.0, 1.0, 1.0, 1.0, 1.0, 1.0, 1.0, 1.0, 1.0, 1.0, 1.0, 1.0, 1.0, 1.0, 1.0, 1.0, 1.0, 1.0, 1.0, 1.0, 1.0, 1.0, 1.0, 1.0, 1.0, 1.0, 1.0, 1.0, 1.0, 1.0, 1.0, 1.0, 1.0, 1.0, 1.0, 1.0, 1.0, 1.0, 1.0, 1.0, 1.0, 1.0, 1.0, 1.0, 1.0, 1.0, 1.0, 1.0, 1.0, 1.0, 1.0, 1.0, 1.0, 1.0, 1.0, 1.0, 1.0, 1.0, 1.0, 1.0, 1.0, 1.0, 1.0, 1.0, 1.0, 1.0, 1.0, 1.0, 1.0, 1.0, 1.0, 1.0, 1.0])
me_cube.materials.append(mat_material)
me_cube.use_remesh_preserve_volume = False
me_cube.use_remesh_preserve_attributes = False
me_cube.use_mirror_vertex_groups = False
me_cube.update()
arm_armature_000 = bpy.data.armatures.new('Armature.000')  # bones are not reproduced

# ---- objects
ob_cube = bpy.data.objects.new('Cube', me_cube)
ob_armature = bpy.data.objects.new('Armature', arm_armature_000)

# ---- transforms, parenting, visibility, modifiers, constraints
ob_cube.parent = ob_armature
ob_cube.location = (0.0, 0.0, 0.0)
ob_cube.lineart.crease_threshold = 0.0
_vg = ob_cube.vertex_groups.new(name='Root')
for _i, _w in zip([0, 1, 2, 3, 4, 5, 24, 25, 28, 31, 32, 33, 34, 35, 36, 37, 39, 40, 42, 145, 148, 149, 151, 152, 153, 154, 155, 156, 157, 158, 159, 160, 161, 162, 163, 164, 181, 182, 183, 184, 185, 186, 187], [0.1888, 0.225, 0.1715, 0.156, 0.3112, 0.2968, 0.1456, 0.02628, 0.3441, 0.03923, 0.2596, 0.0446, 0.3593, 0.000658, 0.004278, 0.0222, 0.01374, 0.003564, 0.1402, 0.06397, 0.01919, 0.07449, 0.1895, 0.2302, 0.1758, 0.1567, 0.2985, 0.321, 0.1408, 0.1895, 0.2365, 0.1793, 0.1568, 0.2857, 0.3562, 0.1419, 0.1837, 0.2519, 0.2013, 0.1651, 0.2556, 0.5095, 0.1632]): _vg.add([_i], _w, 'REPLACE')
_vg = ob_cube.vertex_groups.new(name='Hips')
for _i, _w in zip([0, 1, 2, 3, 4, 24, 25, 28, 29, 30, 31, 32, 33, 34, 35, 37, 42, 145, 146, 147, 148, 149, 150, 151, 152, 153, 154, 155, 157, 158, 159, 160, 161, 162, 164, 181, 182, 183, 184, 185, 187], [0.1508, 0.0072, 0.02742, 0.1023, 0.2948, 0.1516, 0.1039, 0.347, 0.1509, 0.001091, 0.05061, 0.2669, 0.1245, 0.3622, 0.174, 0.01505, 0.05969, 0.07337, 0.3768, 0.1378, 0.06574, 0.08094, 0.4029, 0.1495, 0.008791, 0.02869, 0.102, 0.2798, 0.05915, 0.1473, 0.01105, 0.03089, 0.101, 0.2647, 0.05902, 0.1346, 0.0202, 0.04273, 0.1011, 0.2301, 0.06439]): _vg.add([_i], _w, 'REPLACE')
_vg = ob_cube.vertex_groups.new(name='Ribs')
for _i, _w in zip([1, 2, 5, 25, 29, 30, 31, 33, 35, 145, 146, 147, 148, 149, 150, 152, 153, 156, 159, 160, 163, 182, 183, 186, 187], [0.02593, 0.01374, 0.01217, 0.08735, 0.1703, 0.05341, 0.05411, 0.1012, 0.1884, 0.1239, 0.4682, 0.5251, 0.419, 0.08348, 0.4561, 0.03271, 0.01784, 0.01323, 0.04305, 0.02297, 0.01431, 0.07401, 0.04958, 0.0132, 0.01043]): _vg.add([_i], _w, 'REPLACE')
_vg = ob_cube.vertex_groups.new(name='Chest')
for _i, _w in zip([0, 1, 2, 3, 4, 5, 6, 7, 8, 9, 10, 11, 28, 31, 34, 36, 37, 38, 39, 40, 41, 42, 43, 44, 45, 46, 47, 48, 49, 50, 51, 52, 53, 55, 56, 57, 58, 59, 65, 67, 75, 78, 84, 85, 90, 91, 92, 94, 145, 147, 148, 149, 151, 152, 153, 154, 155, 156, 157, 158, 159, 160, 161, 162, 163, 164, 165, 166, 167, 168, 169, 170, 174, 179, 181, 182, 183, 184, 185, 186, 187], [0.4678, 0.5126, 0.5038, 0.4782, 0.3087, 0.5009, 0.6489, 0.6446, 0.1831, 0.2488, 0.8529, 0.8158, 0.07013, 0.01466, 0.09674, 0.8953, 0.8944, 0.8894, 0.9021, 0.8313, 0.824, 0.4793, 0.1314, 0.2109, 0.1016, 0.8129, 0.2482, 0.1504, 0.002261, 0.08926, 0.639, 0.7429, 0.2424, 0.6377, 0.1246, 0.06928, 0.06559, 0.03317, 0.1506, 0.01891, 0.07399, 0.1024, 0.006687, 0.08578, 0.0354, 0.008958, 0.03777, 0.001979, 0.6345, 0.05006, 0.2243, 0.6779, 0.4588, 0.4995, 0.4884, 0.4651, 0.3254, 0.4777, 0.4568, 0.4502, 0.4812, 0.4669, 0.4479, 0.3424, 0.4455, 0.4317, 0.05749, 0.02434, 0.05891, 0.08867, 0.1086, 0.1101, 0.05014, 0.009093, 0.4392, 0.42, 0.4281, 0.4226, 0.3852, 0.3206, 0.4099]): _vg.add([_i], _w, 'REPLACE')
_vg = ob_cube.vertex_groups.new(name='Neck')
for _i, _w in zip([63, 65, 67, 68, 71, 74, 75, 78, 79, 83, 84, 85, 142, 174, 179], [0.00927, 0.2731, 0.09581, 0.02531, 0.06967, 0.04908, 0.2074, 0.2217, 0.06717, 0.01583, 0.07979, 0.3732, 0.08824, 0.2104, 0.1239]): _vg.add([_i], _w, 'REPLACE')
_vg = ob_cube.vertex_groups.new(name='Head')
for _i, _w in zip([60, 61, 62, 63, 64, 65, 66, 67, 68, 69, 70, 71, 72, 74, 75, 78, 79, 80, 83, 84, 85, 87, 88, 89, 142, 171, 174], [0.7419, 0.3678, 0.8957, 0.09369, 0.9424, 0.09759, 0.9537, 0.2205, 0.152, 0.001086, 0.76, 0.8348, 0.02827, 0.0643, 0.05202, 0.06662, 0.1535, 0.07003, 0.108, 0.2756, 0.2313, 0.05788, 0.01826, 0.04319, 0.1086, 0.01129, 0.02485]): _vg.add([_i], _w, 'REPLACE')
_vg = ob_cube.vertex_groups.new(name='Jaw')
for _i, _w in zip([61, 63, 67, 68, 69, 72, 73, 76, 77, 79, 80, 81, 82, 83, 84, 86, 87, 88, 89, 142, 143, 144, 171, 172, 175, 176, 177, 180], [0.001431, 0.1523, 0.04488, 0.1062, 0.1353, 0.1491, 0.6795, 0.8957, 0.735, 0.03615, 0.1454, 0.6985, 0.7972, 0.1485, 0.05358, 0.5624, 0.2864, 0.4711, 0.3939, 0.2707, 0.7206, 0.955, 0.1735, 0.6617, 0.5407, 0.1639, 0.6252, 0.4715]): _vg.add([_i], _w, 'REPLACE')
_vg = ob_cube.vertex_groups.new(name='Lower_Lip')
_vg = ob_cube.vertex_groups.new(name='Center_Upper_Lip')
_vg = ob_cube.vertex_groups.new(name='Left_Upper_Lip')
_vg = ob_cube.vertex_groups.new(name='Right_Upper_Lip')
for _i, _w in zip([60, 61, 68, 69, 142, 143, 144], [0.02177, 0.1179, 0.04227, 0.7823, 0.06253, 0.2077, 0.003619]): _vg.add([_i], _w, 'REPLACE')
_vg = ob_cube.vertex_groups.new(name='Left_Lip')
for _i, _w in zip([63, 67, 68, 72, 73, 76, 77, 79, 80, 81, 82, 83, 84, 86, 87, 88, 89, 142, 171, 172, 175, 176, 177, 180], [0.2411, 0.06144, 0.05022, 0.09361, 0.0903, 0.006775, 0.1071, 0.0504, 0.182, 0.0992, 0.1021, 0.2131, 0.07032, 0.1226, 0.3309, 0.1734, 0.239, 0.02377, 0.07759, 0.0833, 0.09845, 0.04916, 0.07529, 0.07503]): _vg.add([_i], _w, 'REPLACE')
_vg = ob_cube.vertex_groups.new(name='Right_Lip')
_vg = ob_cube.vertex_groups.new(name='Right_Brow_02')
_vg = ob_cube.vertex_groups.new(name='Left_Brow_02')
for _i, _w in zip([60, 61, 63, 67, 68, 69, 70, 72, 76, 79, 80, 83, 84, 86, 87, 88, 89, 142, 143, 171, 175, 180], [0.06527, 0.01669, 0.1327, 0.05857, 0.5539, 0.0006073, 0.09301, 0.04815, 0.002865, 0.03899, 0.09922, 0.182, 0.07242, 0.04549, 0.1569, 0.07309, 0.107, 0.3929, 0.0171, 0.02854, 0.02726, 0.01036]): _vg.add([_i], _w, 'REPLACE')
_vg = ob_cube.vertex_groups.new(name='Right_Brow_01')
for _i, _w in zip([60, 61, 62], [0.1203, 0.4452, 0.05918]): _vg.add([_i], _w, 'REPLACE')
_vg = ob_cube.vertex_groups.new(name='Left_Brow_01')
_vg = ob_cube.vertex_groups.new(name='Right_Shoulder_Joint')
for _i, _w in zip([65, 67, 74, 75, 78, 79, 84, 85, 174, 179], [0.2166, 0.0522, 0.03748, 0.2863, 0.2961, 0.02395, 0.03593, 0.1236, 0.1931, 0.1137]): _vg.add([_i], _w, 'REPLACE')
_vg = ob_cube.vertex_groups.new(name='Right_Upper_Arm_Joint')
_vg = ob_cube.vertex_groups.new(name='Right_Forearm_Joint')
_vg = ob_cube.vertex_groups.new(name='Right_Wrist_Joint')
_vg = ob_cube.vertex_groups.new(name='Right_Index_Finger_Joint_01')
_vg = ob_cube.vertex_groups.new(name='Right_Index_Finger_Joint_02')
_vg = ob_cube.vertex_groups.new(name='Right_Thumb_01')
_vg = ob_cube.vertex_groups.new(name='Right_Thumb_02')
_vg = ob_cube.vertex_groups.new(name='Right_Middle_Finger_Joint_01')
_vg = ob_cube.vertex_groups.new(name='Right_Middle_Finger_Joint_02')
_vg = ob_cube.vertex_groups.new(name='Right_Ring_Finger_Joint_01')
_vg = ob_cube.vertex_groups.new(name='Right_Ring_Finger_Joint_02')
_vg = ob_cube.vertex_groups.new(name='Right_Pinky_Finger_Joint_01')
_vg = ob_cube.vertex_groups.new(name='Right_Pinky_Finger_Joint_02')
_vg = ob_cube.vertex_groups.new(name='Left_Shoulder_Joint')
for _i, _w in zip([6, 7, 9, 10, 11, 43, 47, 48, 49, 50, 51, 52, 53, 54, 55, 57, 58, 59, 63, 65, 67, 68, 70, 71, 72, 73, 74, 75, 77, 78, 79, 80, 81, 82, 83, 84, 85, 86, 87, 88, 89, 142, 165, 166, 167, 170, 171, 172, 173, 174, 175, 176, 177, 178, 179, 180], [0.06946, 0.1082, 0.06612, 0.02748, 0.07557, 0.02019, 0.4852, 0.6966, 0.08387, 0.2078, 0.2392, 0.2048, 0.6693, 0.4831, 0.3131, 0.01416, 0.08025, 0.07178, 0.2984, 0.2434, 0.4159, 0.02164, 0.05408, 0.0147, 0.5984, 0.1587, 0.7687, 0.3666, 0.1089, 0.3002, 0.5688, 0.4274, 0.1388, 0.07697, 0.2609, 0.3613, 0.161, 0.1989, 0.1181, 0.2015, 0.1649, 0.002725, 0.003135, 0.05282, 0.06087, 0.01162, 0.5928, 0.1785, 0.9094, 0.4957, 0.2502, 0.5994, 0.2145, 0.9895, 0.7013, 0.3341]): _vg.add([_i], _w, 'REPLACE')
_vg = ob_cube.vertex_groups.new(name='Left_Upper_Arm_Joint')
for _i, _w in zip([0, 1, 2, 3, 5, 6, 7, 8, 9, 10, 11, 26, 28, 29, 30, 31, 34, 35, 36, 38, 39, 40, 41, 42, 43, 44, 45, 46, 47, 48, 49, 50, 51, 52, 53, 54, 55, 56, 57, 58, 59, 72, 80, 86, 90, 91, 92, 93, 94, 95, 96, 97, 98, 99, 100, 101, 116, 121, 124, 125, 126, 128, 129, 146, 148, 151, 152, 153, 154, 156, 157, 158, 159, 160, 161, 163, 164, 165, 166, 167, 168, 169, 170, 171, 172, 175, 176, 177, 180, 181, 182, 183, 184, 187], [0.0, 0.0, 0.0, 0.0, 0.0, 0.271, 0.2429, 0.7947, 0.6787, 0.09498, 0.1036, 0.0, 0.0, 0.0, 0.0, 0.0, 0.0, 0.0, 0.0056, 0.05505, 0.02162, 0.08538, 0.1173, 0.0, 0.8169, 0.7506, 0.865, 0.0, 0.2644, 0.1525, 0.8893, 0.7013, 0.1189, 0.05146, 0.08786, 0.5081, 0.04732, 0.8333, 0.8913, 0.8457, 0.8812, 0.03492, 0.005363, 0.001638, 0.9212, 0.943, 0.8905, 0.9803, 0.9476, 0.9741, 0.751, 0.894, 0.3765, 0.9963, 0.8916, 0.9614, 0.0, 0.0, 0.02309, 0.05588, 0.08682, 0.02042, 0.08635, 0.0, 0.0, 0.0, 0.0, 0.0, 0.0, 0.0, 0.0, 0.0, 0.0, 0.0, 0.0, 0.0, 0.0, 0.9082, 0.9045, 0.8711, 0.8771, 0.8458, 0.8403, 0.06317, 0.001028, 0.01788, 0.1307, 0.01586, 0.05548, 0.0, 0.0, 0.0, 0.0, 0.0]): _vg.add([_i], _w, 'REPLACE')
_vg = ob_cube.vertex_groups.new(name='Left_Forearm_Joint')
for _i, _w in zip([92, 96, 97, 98, 100, 101, 102, 103, 104, 105, 106, 107, 108, 109, 110, 111, 112, 113, 115, 117, 124, 125, 126, 127, 128, 129], [0.0525, 0.2467, 0.1056, 0.6223, 0.1071, 0.02654, 0.1341, 0.9549, 0.9152, 0.8099, 0.4165, 0.283, 0.0002202, 0.167, 0.1097, 0.1999, 0.06681, 0.08137, 0.03827, 0.04284, 0.9597, 0.9482, 0.9178, 0.9727, 0.9613, 0.905]): _vg.add([_i], _w, 'REPLACE')
_vg = ob_cube.vertex_groups.new(name='Left_Wrist_Joint')
for _i, _w in zip([102, 103, 104, 105, 106, 107, 108, 109, 110, 111, 112, 113, 115, 117, 118, 119], [0.8669, 0.0196, 0.07656, 0.1843, 0.5817, 0.7122, 0.8967, 0.1145, 0.07537, 0.7135, 0.8569, 0.8219, 0.123, 0.6295, 0.002891, 0.03906]): _vg.add([_i], _w, 'REPLACE')
_vg = ob_cube.vertex_groups.new(name='Left_Index_Finger_Joint_01')
_vg = ob_cube.vertex_groups.new(name='Left_Index_Finger_Joint_02')
_vg = ob_cube.vertex_groups.new(name='Left_Thumb_01')
for _i, _w in zip([0, 1, 2, 3, 4, 5, 14, 24, 27, 28, 30, 31, 34, 35, 42, 102, 106, 107, 108, 109, 110, 111, 114, 115, 116, 117, 120, 121, 151, 152, 153, 154, 155, 156, 157, 158, 159, 160, 161, 162, 163, 164, 178, 181, 182, 183, 184, 185, 186, 187], [0.0, 0.0, 0.0, 0.0, 0.0, 0.0, 0.0, 0.0, 0.0, 0.0, 0.0, 0.0, 0.0, 0.0, 0.0, 0.0, 0.0, 0.0, 0.0, 0.7018, 0.0, 0.07372, 0.0, 0.7831, 0.0, 0.1238, 0.0, 0.0, 0.0, 0.0, 0.0, 0.0, 0.0, 0.0, 0.0, 0.0, 0.0, 0.0, 0.0, 0.0, 0.0, 0.0, 0.0, 0.0, 0.0, 0.0, 0.0, 0.0, 0.0, 0.0]): _vg.add([_i], _w, 'REPLACE')
_vg = ob_cube.vertex_groups.new(name='Left_Thumb_02')
for _i, _w in zip([0, 1, 2, 3, 4, 5, 6, 8, 10, 24, 25, 28, 29, 30, 31, 32, 34, 35, 37, 42, 46, 47, 50, 72, 115, 149, 151, 152, 153, 154, 155, 156, 157, 158, 159, 160, 161, 162, 163, 164, 171, 175, 176, 180, 181, 182, 183, 184, 185, 186, 187], [0.0, 0.0, 0.0, 0.0, 0.0, 0.0, 0.0, 0.0, 0.0, 0.0, 0.0, 0.0, 0.0, 0.0, 0.0, 0.0, 0.0, 0.0, 0.0, 0.0, 0.0, 0.0, 0.0, 0.0, 0.02083, 0.0, 0.0, 0.0, 0.0, 0.0, 0.0, 0.0, 0.0, 0.0, 0.0, 0.0, 0.0, 0.0, 0.0, 0.0, 0.0, 0.0, 0.0, 0.0, 0.0, 0.0, 0.0, 0.0, 0.0, 0.0, 0.0]): _vg.add([_i], _w, 'REPLACE')
_vg = ob_cube.vertex_groups.new(name='Left_Middle_Finger_Joint_01')
for _i, _w in zip([108, 114, 116, 118, 120, 121, 122, 123], [0.01339, 0.9012, 0.05326, 0.08095, 0.9616, 0.7526, 0.08808, 0.02518]): _vg.add([_i], _w, 'REPLACE')
_vg = ob_cube.vertex_groups.new(name='Left_Middle_Finger_Joint_02')
_vg = ob_cube.vertex_groups.new(name='Left_Ring_Finger_Joint_01')
for _i, _w in zip([112, 114, 118, 119, 122, 123], [0.0349, 0.02272, 0.781, 0.06443, 0.7948, 0.0215]): _vg.add([_i], _w, 'REPLACE')
_vg = ob_cube.vertex_groups.new(name='Left_Ring_Finger_Joint_02')
for _i, _w in zip([121, 122, 123], [0.1365, 0.07611, 0.9094]): _vg.add([_i], _w, 'REPLACE')
_vg = ob_cube.vertex_groups.new(name='Left_Pinky_Finger_Joint_01')
for _i, _w in zip([1, 2, 5, 29, 30, 31, 35, 42, 109, 110, 113, 115, 117, 118, 119, 122, 148, 152, 153, 156, 157, 159, 160, 163, 164, 182, 183, 184, 186, 187], [0.0, 0.0, 0.0, 0.0, 0.0, 0.0, 0.0, 0.0, 0.0, 0.0, 0.07278, 0.01367, 0.1793, 0.09811, 0.8508, 0.02175, 0.0, 0.0, 0.0, 0.0, 0.0, 0.0, 0.0, 0.0, 0.0, 0.0, 0.0, 0.0, 0.0, 0.0]): _vg.add([_i], _w, 'REPLACE')
_vg = ob_cube.vertex_groups.new(name='Left_Pinky_Finger_Joint_02')
_vg = ob_cube.vertex_groups.new(name='Right_Thigh_Joint')
_vg = ob_cube.vertex_groups.new(name='Right_Knee_Joint')
_vg = ob_cube.vertex_groups.new(name='Right_Ankle_Joint')
_vg = ob_cube.vertex_groups.new(name='Right_Toe_Joint')
_vg = ob_cube.vertex_groups.new(name='Left_Thigh_Joint')
for _i, _w in zip([16, 17, 18, 19, 20, 21, 22, 23, 24, 25, 26, 27, 28, 29, 30, 31, 32, 33, 34, 35, 130, 131, 132, 133, 138, 139, 140, 141, 145, 146, 147, 148, 149, 150], [0.8029, 0.9598, 0.8574, 0.605, 0.9367, 0.965, 0.942, 0.901, 0.6647, 0.7664, 0.9705, 0.933, 0.2156, 0.6504, 0.9098, 0.8159, 0.4334, 0.7213, 0.1602, 0.6059, 0.06623, 0.1276, 0.1083, 0.05824, 0.6231, 0.5291, 0.4979, 0.4218, 0.1039, 0.1378, 0.2769, 0.2557, 0.08286, 0.1286]): _vg.add([_i], _w, 'REPLACE')
_vg = ob_cube.vertex_groups.new(name='Left_Knee_Joint')
for _i, _w in zip([12, 13, 14, 15, 16, 17, 18, 19, 20, 22, 23, 130, 131, 132, 133, 134, 135, 136, 137, 138, 139, 140, 141], [0.5093, 0.5167, 0.5133, 0.5076, 0.1912, 0.0265, 0.1445, 0.3937, 0.0267, 0.06807, 0.0947, 0.9333, 0.8718, 0.8912, 0.9415, 0.9884, 0.9869, 0.9946, 0.9944, 0.3736, 0.4701, 0.5001, 0.5776]): _vg.add([_i], _w, 'REPLACE')
_vg = ob_cube.vertex_groups.new(name='Left_Ankle_Joint')
for _i, _w in zip([12, 13, 14, 15], [0.4907, 0.4831, 0.4866, 0.4924]): _vg.add([_i], _w, 'REPLACE')
_vg = ob_cube.vertex_groups.new(name='Left_Toe_Joint')
_m = ob_cube.modifiers.new('Mirror', 'MIRROR')
_m.use_clip = True
_m = ob_cube.modifiers.new('Armature', 'ARMATURE')
_m.object = ob_armature
ob_armature.location = (0.0, 0.0, 0.0)
ob_armature.show_in_front = True
ob_armature.lineart.crease_threshold = 0.0

# ---- collection membership
col_collection_1.objects.link(ob_cube)
col_collection_2.objects.link(ob_armature)

# ---- scene / render settings (as saved in the file)
scene.frame_start = 1; scene.frame_end = 250; scene.frame_set(1)
scene.render.engine = 'BLENDER_EEVEE_NEXT'
scene.render.resolution_percentage = 50
scene.render.dither_intensity = 0.0
scene.cycles.use_denoising = False
scene.cycles.samples = 10
scene.cycles.sampling_pattern = 'TABULATED_SOBOL'
scene.cycles.light_sampling_threshold = 0.0
scene.cycles.use_adaptive_sampling = False
scene.cycles.use_light_tree = False
scene.cycles.blur_glossy = 0.0
scene.cycles.pixel_filter_type = 'GAUSSIAN'
scene.cycles.sample_clamp_indirect = 0.0
scene.view_settings.view_transform = 'Standard'
bpy.context.view_layer.update()

# ---- added for rendering (the .blend has no active camera and no usable light): camera, sun
cam_auto = bpy.data.cameras.new('AutoCamera')
cam_auto.lens = 50.0
cam_auto.sensor_width = 36.0
cam_auto.clip_end = 1000.0
ob_auto_camera = bpy.data.objects.new('AutoCamera', cam_auto)
scene.collection.objects.link(ob_auto_camera)
ob_auto_camera.location = (2.00375, -2.32569, 2.52748)
ob_auto_camera.rotation_euler = (1.09748, -7.21219e-08, 0.694738)
scene.camera = ob_auto_camera
light_auto_sun = bpy.data.lights.new('AutoSun', 'SUN')
light_auto_sun.energy = 3.0
light_auto_sun.angle = 0.0523599
ob_auto_sun = bpy.data.objects.new('AutoSun', light_auto_sun)
scene.collection.objects.link(ob_auto_sun)
ob_auto_sun.rotation_euler = (0.872665, 0.174533, 0.523599)
bpy.context.view_layer.update()
